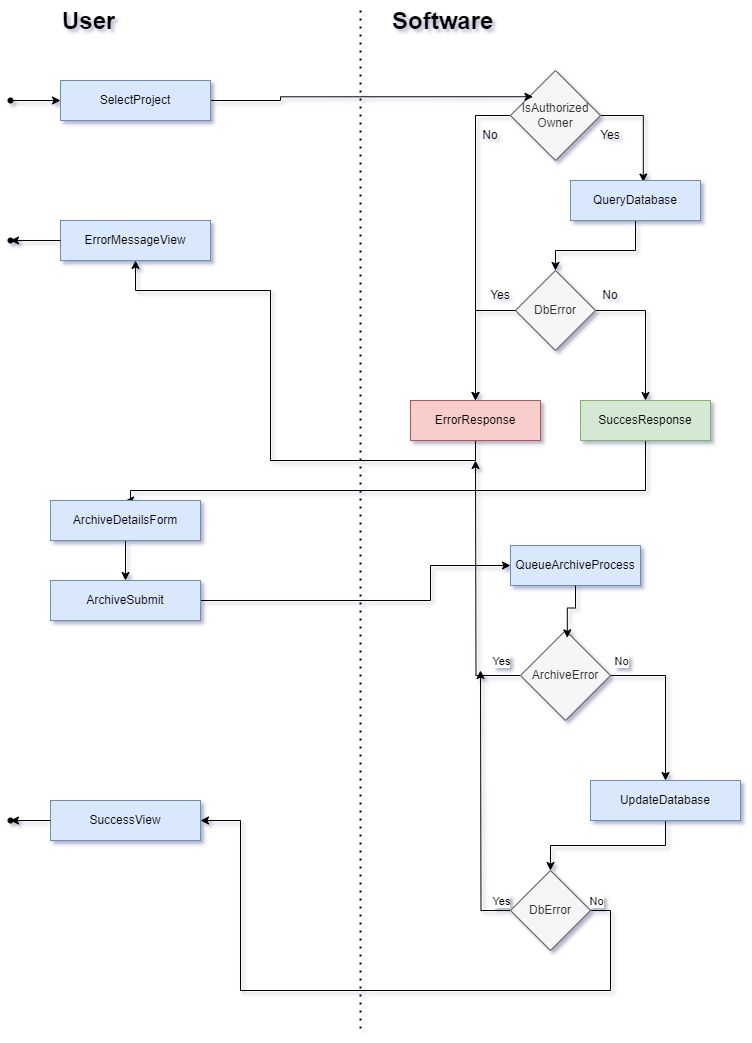

The diagram above was exported from draw.io. Its source (the exported page's mxGraphModel, read from the mxfile embedded in the PNG):
<mxGraphModel dx="1036" dy="606" grid="1" gridSize="10" guides="1" tooltips="1" connect="1" arrows="1" fold="1" page="1" pageScale="1" pageWidth="827" pageHeight="1169" math="0" shadow="0">
  <root>
    <mxCell id="WIyWlLk6GJQsqaUBKTNV-0" />
    <mxCell id="WIyWlLk6GJQsqaUBKTNV-1" parent="WIyWlLk6GJQsqaUBKTNV-0" />
    <mxCell id="aabY8vYiOELEavv-wFIU-2" style="edgeStyle=orthogonalEdgeStyle;rounded=0;orthogonalLoop=1;jettySize=auto;html=1;" parent="WIyWlLk6GJQsqaUBKTNV-1" source="aabY8vYiOELEavv-wFIU-4" target="aabY8vYiOELEavv-wFIU-8" edge="1">
      <mxGeometry relative="1" as="geometry">
        <Array as="points">
          <mxPoint x="485" y="155" />
        </Array>
      </mxGeometry>
    </mxCell>
    <mxCell id="aabY8vYiOELEavv-wFIU-3" style="edgeStyle=orthogonalEdgeStyle;rounded=0;orthogonalLoop=1;jettySize=auto;html=1;entryX=0.56;entryY=0.038;entryDx=0;entryDy=0;entryPerimeter=0;" parent="WIyWlLk6GJQsqaUBKTNV-1" source="aabY8vYiOELEavv-wFIU-4" target="aabY8vYiOELEavv-wFIU-11" edge="1">
      <mxGeometry relative="1" as="geometry">
        <mxPoint x="650" y="260" as="targetPoint" />
        <Array as="points">
          <mxPoint x="653" y="155" />
        </Array>
      </mxGeometry>
    </mxCell>
    <mxCell id="aabY8vYiOELEavv-wFIU-4" value="IsAuthorized Owner" style="rhombus;whiteSpace=wrap;html=1;fillColor=#f5f5f5;fontColor=#333333;strokeColor=#666666;rounded=0;" parent="WIyWlLk6GJQsqaUBKTNV-1" vertex="1">
      <mxGeometry x="520" y="110" width="90" height="90" as="geometry" />
    </mxCell>
    <mxCell id="aabY8vYiOELEavv-wFIU-5" style="edgeStyle=orthogonalEdgeStyle;rounded=0;orthogonalLoop=1;jettySize=auto;html=1;exitX=1;exitY=0.5;exitDx=0;exitDy=0;entryX=0;entryY=0;entryDx=0;entryDy=0;" parent="WIyWlLk6GJQsqaUBKTNV-1" edge="1">
      <mxGeometry relative="1" as="geometry">
        <Array as="points">
          <mxPoint x="220" y="140" />
          <mxPoint x="290" y="140" />
          <mxPoint x="290" y="136" />
        </Array>
        <mxPoint x="220" y="143.75" as="sourcePoint" />
        <mxPoint x="542.5" y="136.25" as="targetPoint" />
      </mxGeometry>
    </mxCell>
    <mxCell id="aabY8vYiOELEavv-wFIU-6" value="SelectProject" style="rounded=0;whiteSpace=wrap;html=1;fillColor=#dae8fc;strokeColor=#6c8ebf;" parent="WIyWlLk6GJQsqaUBKTNV-1" vertex="1">
      <mxGeometry x="70" y="120" width="150" height="40" as="geometry" />
    </mxCell>
    <mxCell id="aabY8vYiOELEavv-wFIU-7" style="edgeStyle=orthogonalEdgeStyle;rounded=0;orthogonalLoop=1;jettySize=auto;html=1;exitX=0.5;exitY=1;exitDx=0;exitDy=0;entryX=0.5;entryY=1;entryDx=0;entryDy=0;" parent="WIyWlLk6GJQsqaUBKTNV-1" source="aabY8vYiOELEavv-wFIU-8" target="aabY8vYiOELEavv-wFIU-20" edge="1">
      <mxGeometry relative="1" as="geometry">
        <Array as="points">
          <mxPoint x="485" y="500" />
          <mxPoint x="280" y="500" />
          <mxPoint x="280" y="330" />
          <mxPoint x="145" y="330" />
        </Array>
      </mxGeometry>
    </mxCell>
    <mxCell id="aabY8vYiOELEavv-wFIU-8" value="ErrorResponse" style="rounded=0;whiteSpace=wrap;html=1;fillColor=#f8cecc;strokeColor=#b85450;" parent="WIyWlLk6GJQsqaUBKTNV-1" vertex="1">
      <mxGeometry x="420" y="440" width="130" height="40" as="geometry" />
    </mxCell>
    <mxCell id="aabY8vYiOELEavv-wFIU-9" value="No" style="text;html=1;align=center;verticalAlign=middle;whiteSpace=wrap;rounded=0;" parent="WIyWlLk6GJQsqaUBKTNV-1" vertex="1">
      <mxGeometry x="470" y="160" width="60" height="30" as="geometry" />
    </mxCell>
    <mxCell id="aabY8vYiOELEavv-wFIU-10" style="edgeStyle=orthogonalEdgeStyle;rounded=0;orthogonalLoop=1;jettySize=auto;html=1;exitX=0.5;exitY=1;exitDx=0;exitDy=0;entryX=0.5;entryY=0;entryDx=0;entryDy=0;" parent="WIyWlLk6GJQsqaUBKTNV-1" source="aabY8vYiOELEavv-wFIU-11" target="aabY8vYiOELEavv-wFIU-13" edge="1">
      <mxGeometry relative="1" as="geometry">
        <Array as="points">
          <mxPoint x="645" y="290" />
          <mxPoint x="565" y="290" />
        </Array>
      </mxGeometry>
    </mxCell>
    <mxCell id="aabY8vYiOELEavv-wFIU-11" value="QueryDatabase" style="rounded=0;whiteSpace=wrap;html=1;fillColor=#dae8fc;strokeColor=#6c8ebf;" parent="WIyWlLk6GJQsqaUBKTNV-1" vertex="1">
      <mxGeometry x="580" y="220" width="130" height="40" as="geometry" />
    </mxCell>
    <mxCell id="aabY8vYiOELEavv-wFIU-12" style="edgeStyle=orthogonalEdgeStyle;rounded=0;orthogonalLoop=1;jettySize=auto;html=1;entryX=0.5;entryY=0;entryDx=0;entryDy=0;" parent="WIyWlLk6GJQsqaUBKTNV-1" source="aabY8vYiOELEavv-wFIU-13" target="aabY8vYiOELEavv-wFIU-18" edge="1">
      <mxGeometry relative="1" as="geometry">
        <Array as="points">
          <mxPoint x="655" y="350" />
        </Array>
      </mxGeometry>
    </mxCell>
    <mxCell id="aabY8vYiOELEavv-wFIU-13" value="DbError" style="rhombus;whiteSpace=wrap;html=1;fillColor=#f5f5f5;fontColor=#333333;strokeColor=#666666;rounded=0;" parent="WIyWlLk6GJQsqaUBKTNV-1" vertex="1">
      <mxGeometry x="525" y="310" width="80" height="80" as="geometry" />
    </mxCell>
    <mxCell id="aabY8vYiOELEavv-wFIU-14" value="Yes" style="text;html=1;align=center;verticalAlign=middle;whiteSpace=wrap;rounded=0;" parent="WIyWlLk6GJQsqaUBKTNV-1" vertex="1">
      <mxGeometry x="590" y="160" width="60" height="30" as="geometry" />
    </mxCell>
    <mxCell id="aabY8vYiOELEavv-wFIU-15" style="edgeStyle=orthogonalEdgeStyle;rounded=0;orthogonalLoop=1;jettySize=auto;html=1;exitX=0.75;exitY=1;exitDx=0;exitDy=0;entryX=0.5;entryY=0;entryDx=0;entryDy=0;" parent="WIyWlLk6GJQsqaUBKTNV-1" source="aabY8vYiOELEavv-wFIU-16" target="aabY8vYiOELEavv-wFIU-8" edge="1">
      <mxGeometry relative="1" as="geometry">
        <Array as="points">
          <mxPoint x="485" y="350" />
        </Array>
      </mxGeometry>
    </mxCell>
    <mxCell id="aabY8vYiOELEavv-wFIU-16" value="Yes" style="text;html=1;align=center;verticalAlign=middle;whiteSpace=wrap;rounded=0;" parent="WIyWlLk6GJQsqaUBKTNV-1" vertex="1">
      <mxGeometry x="480" y="320" width="60" height="30" as="geometry" />
    </mxCell>
    <mxCell id="aabY8vYiOELEavv-wFIU-17" style="edgeStyle=orthogonalEdgeStyle;rounded=0;orthogonalLoop=1;jettySize=auto;html=1;exitX=0.5;exitY=1;exitDx=0;exitDy=0;entryX=0.5;entryY=0;entryDx=0;entryDy=0;" parent="WIyWlLk6GJQsqaUBKTNV-1" source="aabY8vYiOELEavv-wFIU-18" target="aabY8vYiOELEavv-wFIU-21" edge="1">
      <mxGeometry relative="1" as="geometry">
        <Array as="points">
          <mxPoint x="655" y="530" />
          <mxPoint x="140" y="530" />
          <mxPoint x="140" y="540" />
        </Array>
        <mxPoint x="650" y="405" as="sourcePoint" />
        <mxPoint x="140" y="455" as="targetPoint" />
      </mxGeometry>
    </mxCell>
    <mxCell id="aabY8vYiOELEavv-wFIU-18" value="SuccesResponse" style="rounded=0;whiteSpace=wrap;html=1;fillColor=#d5e8d4;strokeColor=#82b366;" parent="WIyWlLk6GJQsqaUBKTNV-1" vertex="1">
      <mxGeometry x="590" y="440" width="130" height="40" as="geometry" />
    </mxCell>
    <mxCell id="aabY8vYiOELEavv-wFIU-19" value="No" style="text;html=1;align=center;verticalAlign=middle;whiteSpace=wrap;rounded=0;" parent="WIyWlLk6GJQsqaUBKTNV-1" vertex="1">
      <mxGeometry x="590" y="320" width="60" height="30" as="geometry" />
    </mxCell>
    <mxCell id="aabY8vYiOELEavv-wFIU-20" value="ErrorMessageView" style="rounded=0;whiteSpace=wrap;html=1;fillColor=#dae8fc;strokeColor=#6c8ebf;" parent="WIyWlLk6GJQsqaUBKTNV-1" vertex="1">
      <mxGeometry x="70" y="260" width="150" height="40" as="geometry" />
    </mxCell>
    <mxCell id="eI66p3F1mqZY3TlZL7eg-2" style="edgeStyle=orthogonalEdgeStyle;rounded=0;orthogonalLoop=1;jettySize=auto;html=1;exitX=0.5;exitY=1;exitDx=0;exitDy=0;entryX=0.5;entryY=0;entryDx=0;entryDy=0;" parent="WIyWlLk6GJQsqaUBKTNV-1" source="aabY8vYiOELEavv-wFIU-21" target="eI66p3F1mqZY3TlZL7eg-1" edge="1">
      <mxGeometry relative="1" as="geometry" />
    </mxCell>
    <mxCell id="aabY8vYiOELEavv-wFIU-21" value="ArchiveDetailsForm" style="rounded=0;whiteSpace=wrap;html=1;fillColor=#dae8fc;strokeColor=#6c8ebf;" parent="WIyWlLk6GJQsqaUBKTNV-1" vertex="1">
      <mxGeometry x="60" y="540" width="150" height="40" as="geometry" />
    </mxCell>
    <mxCell id="aabY8vYiOELEavv-wFIU-22" value="" style="endArrow=none;dashed=1;html=1;dashPattern=1 3;strokeWidth=2;rounded=0;" parent="WIyWlLk6GJQsqaUBKTNV-1" edge="1">
      <mxGeometry width="50" height="50" relative="1" as="geometry">
        <mxPoint x="370" y="50" as="sourcePoint" />
        <mxPoint x="370" y="1070" as="targetPoint" />
      </mxGeometry>
    </mxCell>
    <mxCell id="aabY8vYiOELEavv-wFIU-23" value="&lt;h1 style=&quot;margin-top: 0px;&quot;&gt;User&lt;/h1&gt;" style="text;html=1;whiteSpace=wrap;overflow=hidden;rounded=0;" parent="WIyWlLk6GJQsqaUBKTNV-1" vertex="1">
      <mxGeometry x="70" y="40" width="180" height="50" as="geometry" />
    </mxCell>
    <mxCell id="aabY8vYiOELEavv-wFIU-24" value="&lt;h1 style=&quot;margin-top: 0px;&quot;&gt;Software&lt;/h1&gt;" style="text;html=1;whiteSpace=wrap;overflow=hidden;rounded=0;" parent="WIyWlLk6GJQsqaUBKTNV-1" vertex="1">
      <mxGeometry x="400" y="40" width="180" height="50" as="geometry" />
    </mxCell>
    <mxCell id="aabY8vYiOELEavv-wFIU-25" style="edgeStyle=orthogonalEdgeStyle;orthogonalLoop=1;jettySize=auto;html=1;entryX=0;entryY=0.5;entryDx=0;entryDy=0;" parent="WIyWlLk6GJQsqaUBKTNV-1" source="aabY8vYiOELEavv-wFIU-26" target="aabY8vYiOELEavv-wFIU-6" edge="1">
      <mxGeometry relative="1" as="geometry">
        <mxPoint x="20" y="140" as="sourcePoint" />
        <mxPoint x="70" y="60" as="targetPoint" />
      </mxGeometry>
    </mxCell>
    <mxCell id="aabY8vYiOELEavv-wFIU-27" value="" style="shape=waypoint;sketch=0;fillStyle=solid;size=6;pointerEvents=1;points=[];fillColor=none;resizable=0;rotatable=0;perimeter=centerPerimeter;snapToPoint=1;" parent="WIyWlLk6GJQsqaUBKTNV-1" vertex="1">
      <mxGeometry x="10" y="270" width="20" height="20" as="geometry" />
    </mxCell>
    <mxCell id="aabY8vYiOELEavv-wFIU-28" value="" style="shape=waypoint;sketch=0;fillStyle=solid;size=6;pointerEvents=1;points=[];fillColor=none;resizable=0;rotatable=0;perimeter=centerPerimeter;snapToPoint=1;" parent="WIyWlLk6GJQsqaUBKTNV-1" vertex="1">
      <mxGeometry x="10" y="850" width="20" height="20" as="geometry" />
    </mxCell>
    <mxCell id="aabY8vYiOELEavv-wFIU-30" style="edgeStyle=orthogonalEdgeStyle;orthogonalLoop=1;jettySize=auto;html=1;exitX=0;exitY=0.5;exitDx=0;exitDy=0;entryX=0.836;entryY=0.497;entryDx=0;entryDy=0;entryPerimeter=0;" parent="WIyWlLk6GJQsqaUBKTNV-1" source="aabY8vYiOELEavv-wFIU-20" target="aabY8vYiOELEavv-wFIU-27" edge="1">
      <mxGeometry relative="1" as="geometry" />
    </mxCell>
    <mxCell id="eI66p3F1mqZY3TlZL7eg-0" value="" style="edgeStyle=orthogonalEdgeStyle;orthogonalLoop=1;jettySize=auto;html=1;entryDx=0;entryDy=0;" parent="WIyWlLk6GJQsqaUBKTNV-1" target="aabY8vYiOELEavv-wFIU-26" edge="1">
      <mxGeometry relative="1" as="geometry">
        <mxPoint x="20" y="140" as="sourcePoint" />
        <mxPoint x="70" y="140" as="targetPoint" />
      </mxGeometry>
    </mxCell>
    <mxCell id="aabY8vYiOELEavv-wFIU-26" value="" style="shape=waypoint;sketch=0;fillStyle=solid;size=6;pointerEvents=1;points=[];fillColor=none;resizable=0;rotatable=0;perimeter=centerPerimeter;snapToPoint=1;" parent="WIyWlLk6GJQsqaUBKTNV-1" vertex="1">
      <mxGeometry x="10" y="130" width="20" height="20" as="geometry" />
    </mxCell>
    <mxCell id="eI66p3F1mqZY3TlZL7eg-14" style="edgeStyle=orthogonalEdgeStyle;rounded=0;orthogonalLoop=1;jettySize=auto;html=1;exitX=1;exitY=0.5;exitDx=0;exitDy=0;entryX=0;entryY=0.5;entryDx=0;entryDy=0;" parent="WIyWlLk6GJQsqaUBKTNV-1" source="eI66p3F1mqZY3TlZL7eg-1" target="eI66p3F1mqZY3TlZL7eg-13" edge="1">
      <mxGeometry relative="1" as="geometry">
        <Array as="points">
          <mxPoint x="440" y="640" />
          <mxPoint x="440" y="605" />
        </Array>
      </mxGeometry>
    </mxCell>
    <mxCell id="eI66p3F1mqZY3TlZL7eg-1" value="ArchiveSubmit" style="rounded=0;whiteSpace=wrap;html=1;fillColor=#dae8fc;strokeColor=#6c8ebf;" parent="WIyWlLk6GJQsqaUBKTNV-1" vertex="1">
      <mxGeometry x="60" y="620" width="150" height="40" as="geometry" />
    </mxCell>
    <mxCell id="eI66p3F1mqZY3TlZL7eg-5" style="edgeStyle=orthogonalEdgeStyle;rounded=0;orthogonalLoop=1;jettySize=auto;html=1;exitX=0;exitY=0.5;exitDx=0;exitDy=0;" parent="WIyWlLk6GJQsqaUBKTNV-1" source="eI66p3F1mqZY3TlZL7eg-3" edge="1">
      <mxGeometry relative="1" as="geometry">
        <mxPoint x="485" y="500" as="targetPoint" />
      </mxGeometry>
    </mxCell>
    <mxCell id="eI66p3F1mqZY3TlZL7eg-7" value="Yes" style="edgeLabel;html=1;align=center;verticalAlign=middle;resizable=0;points=[];" parent="eI66p3F1mqZY3TlZL7eg-5" vertex="1" connectable="0">
      <mxGeometry x="-0.5" y="-2" relative="1" as="geometry">
        <mxPoint x="23" y="6" as="offset" />
      </mxGeometry>
    </mxCell>
    <mxCell id="eI66p3F1mqZY3TlZL7eg-11" style="edgeStyle=orthogonalEdgeStyle;rounded=0;orthogonalLoop=1;jettySize=auto;html=1;exitX=1;exitY=0.5;exitDx=0;exitDy=0;entryX=0.5;entryY=0;entryDx=0;entryDy=0;" parent="WIyWlLk6GJQsqaUBKTNV-1" source="eI66p3F1mqZY3TlZL7eg-3" target="eI66p3F1mqZY3TlZL7eg-10" edge="1">
      <mxGeometry relative="1" as="geometry" />
    </mxCell>
    <mxCell id="eI66p3F1mqZY3TlZL7eg-12" value="No" style="edgeLabel;html=1;align=center;verticalAlign=middle;resizable=0;points=[];" parent="eI66p3F1mqZY3TlZL7eg-11" vertex="1" connectable="0">
      <mxGeometry x="-0.9281" y="-2" relative="1" as="geometry">
        <mxPoint x="4" y="-17" as="offset" />
      </mxGeometry>
    </mxCell>
    <mxCell id="eI66p3F1mqZY3TlZL7eg-3" value="ArchiveError" style="rhombus;whiteSpace=wrap;html=1;fillColor=#f5f5f5;fontColor=#333333;strokeColor=#666666;rounded=0;" parent="WIyWlLk6GJQsqaUBKTNV-1" vertex="1">
      <mxGeometry x="530" y="670" width="90" height="90" as="geometry" />
    </mxCell>
    <mxCell id="eI66p3F1mqZY3TlZL7eg-17" style="edgeStyle=orthogonalEdgeStyle;rounded=0;orthogonalLoop=1;jettySize=auto;html=1;exitX=0.5;exitY=1;exitDx=0;exitDy=0;entryX=0.5;entryY=0;entryDx=0;entryDy=0;" parent="WIyWlLk6GJQsqaUBKTNV-1" source="eI66p3F1mqZY3TlZL7eg-10" target="eI66p3F1mqZY3TlZL7eg-16" edge="1">
      <mxGeometry relative="1" as="geometry" />
    </mxCell>
    <mxCell id="eI66p3F1mqZY3TlZL7eg-10" value="UpdateDatabase" style="rounded=0;whiteSpace=wrap;html=1;fillColor=#dae8fc;strokeColor=#6c8ebf;" parent="WIyWlLk6GJQsqaUBKTNV-1" vertex="1">
      <mxGeometry x="600" y="820" width="150" height="40" as="geometry" />
    </mxCell>
    <mxCell id="eI66p3F1mqZY3TlZL7eg-13" value="QueueArchiveProcess" style="rounded=0;whiteSpace=wrap;html=1;fillColor=#dae8fc;strokeColor=#6c8ebf;" parent="WIyWlLk6GJQsqaUBKTNV-1" vertex="1">
      <mxGeometry x="520" y="585" width="130" height="40" as="geometry" />
    </mxCell>
    <mxCell id="eI66p3F1mqZY3TlZL7eg-15" style="edgeStyle=orthogonalEdgeStyle;rounded=0;orthogonalLoop=1;jettySize=auto;html=1;exitX=0.5;exitY=1;exitDx=0;exitDy=0;entryX=0.52;entryY=0.082;entryDx=0;entryDy=0;entryPerimeter=0;" parent="WIyWlLk6GJQsqaUBKTNV-1" source="eI66p3F1mqZY3TlZL7eg-13" target="eI66p3F1mqZY3TlZL7eg-3" edge="1">
      <mxGeometry relative="1" as="geometry" />
    </mxCell>
    <mxCell id="eI66p3F1mqZY3TlZL7eg-18" style="edgeStyle=orthogonalEdgeStyle;rounded=0;orthogonalLoop=1;jettySize=auto;html=1;exitX=0;exitY=0.5;exitDx=0;exitDy=0;" parent="WIyWlLk6GJQsqaUBKTNV-1" source="eI66p3F1mqZY3TlZL7eg-16" edge="1">
      <mxGeometry relative="1" as="geometry">
        <mxPoint x="490" y="710" as="targetPoint" />
      </mxGeometry>
    </mxCell>
    <mxCell id="eI66p3F1mqZY3TlZL7eg-19" value="Yes" style="edgeLabel;html=1;align=center;verticalAlign=middle;resizable=0;points=[];" parent="eI66p3F1mqZY3TlZL7eg-18" vertex="1" connectable="0">
      <mxGeometry x="-0.9154" y="1" relative="1" as="geometry">
        <mxPoint x="1" y="-11" as="offset" />
      </mxGeometry>
    </mxCell>
    <mxCell id="eI66p3F1mqZY3TlZL7eg-21" style="edgeStyle=orthogonalEdgeStyle;rounded=0;orthogonalLoop=1;jettySize=auto;html=1;exitX=1;exitY=0.5;exitDx=0;exitDy=0;entryX=1;entryY=0.5;entryDx=0;entryDy=0;" parent="WIyWlLk6GJQsqaUBKTNV-1" source="eI66p3F1mqZY3TlZL7eg-16" target="eI66p3F1mqZY3TlZL7eg-20" edge="1">
      <mxGeometry relative="1" as="geometry">
        <Array as="points">
          <mxPoint x="620" y="950" />
          <mxPoint x="620" y="1030" />
          <mxPoint x="250" y="1030" />
          <mxPoint x="250" y="860" />
        </Array>
      </mxGeometry>
    </mxCell>
    <mxCell id="eI66p3F1mqZY3TlZL7eg-22" value="No" style="edgeLabel;html=1;align=center;verticalAlign=middle;resizable=0;points=[];" parent="eI66p3F1mqZY3TlZL7eg-21" vertex="1" connectable="0">
      <mxGeometry x="-0.9688" y="1" relative="1" as="geometry">
        <mxPoint x="-6" y="-9" as="offset" />
      </mxGeometry>
    </mxCell>
    <mxCell id="eI66p3F1mqZY3TlZL7eg-16" value="DbError" style="rhombus;whiteSpace=wrap;html=1;fillColor=#f5f5f5;fontColor=#333333;strokeColor=#666666;rounded=0;" parent="WIyWlLk6GJQsqaUBKTNV-1" vertex="1">
      <mxGeometry x="520" y="910" width="80" height="80" as="geometry" />
    </mxCell>
    <mxCell id="eI66p3F1mqZY3TlZL7eg-20" value="SuccessView" style="rounded=0;whiteSpace=wrap;html=1;fillColor=#dae8fc;strokeColor=#6c8ebf;" parent="WIyWlLk6GJQsqaUBKTNV-1" vertex="1">
      <mxGeometry x="60" y="840" width="150" height="40" as="geometry" />
    </mxCell>
    <mxCell id="eI66p3F1mqZY3TlZL7eg-23" style="edgeStyle=orthogonalEdgeStyle;rounded=0;orthogonalLoop=1;jettySize=auto;html=1;exitX=0;exitY=0.5;exitDx=0;exitDy=0;entryX=0.66;entryY=0.81;entryDx=0;entryDy=0;entryPerimeter=0;" parent="WIyWlLk6GJQsqaUBKTNV-1" source="eI66p3F1mqZY3TlZL7eg-20" target="aabY8vYiOELEavv-wFIU-28" edge="1">
      <mxGeometry relative="1" as="geometry" />
    </mxCell>
  </root>
</mxGraphModel>